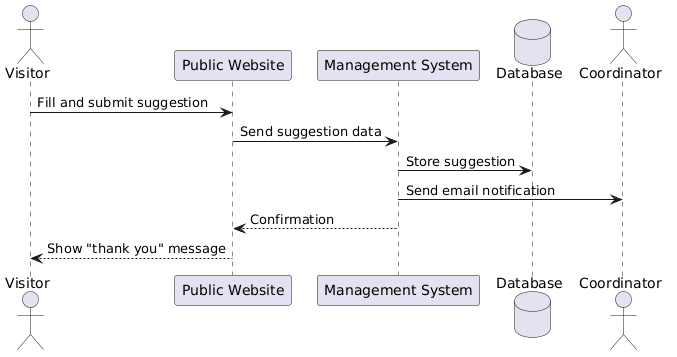

The diagram above was rendered by PlantUML. Its source (embedded in the PNG):
@startuml
actor Visitor
participant "Public Website" as Web
participant "Management System" as System
database "Database" as DB
actor Coordinator

Visitor -> Web: Fill and submit suggestion
Web -> System: Send suggestion data
System -> DB: Store suggestion
System -> Coordinator: Send email notification
System --> Web: Confirmation
Web --> Visitor: Show "thank you" message
@enduml